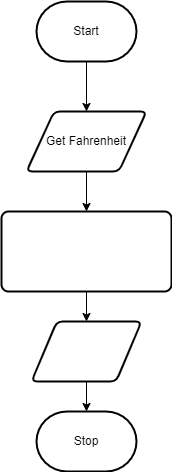

The diagram above was exported from draw.io. Its source (the exported page's mxGraphModel, read from the mxfile embedded in the PNG):
<mxGraphModel dx="702" dy="477" grid="1" gridSize="10" guides="1" tooltips="1" connect="1" arrows="1" fold="1" page="1" pageScale="1" pageWidth="850" pageHeight="1100" math="0" shadow="0">
  <root>
    <mxCell id="0" />
    <mxCell id="1" parent="0" />
    <mxCell id="5" style="edgeStyle=none;html=1;fontSize=12;fontColor=#FFFFFF;" edge="1" parent="1" source="6" target="9">
      <mxGeometry relative="1" as="geometry" />
    </mxCell>
    <mxCell id="6" value="Start" style="strokeWidth=2;html=1;shape=mxgraph.flowchart.terminator;whiteSpace=wrap;" vertex="1" parent="1">
      <mxGeometry x="290" y="250" width="100" height="60" as="geometry" />
    </mxCell>
    <mxCell id="7" value="Stop" style="strokeWidth=2;html=1;shape=mxgraph.flowchart.terminator;whiteSpace=wrap;" vertex="1" parent="1">
      <mxGeometry x="290" y="660" width="100" height="60" as="geometry" />
    </mxCell>
    <mxCell id="8" style="edgeStyle=none;html=1;fontSize=12;fontColor=#FFFFFF;" edge="1" parent="1" source="9" target="11">
      <mxGeometry relative="1" as="geometry" />
    </mxCell>
    <mxCell id="9" value="Get Fahrenheit" style="shape=parallelogram;html=1;strokeWidth=2;perimeter=parallelogramPerimeter;whiteSpace=wrap;rounded=1;arcSize=12;size=0.23;" vertex="1" parent="1">
      <mxGeometry x="280" y="360" width="120" height="60" as="geometry" />
    </mxCell>
    <mxCell id="10" style="edgeStyle=none;html=1;fontSize=12;fontColor=#FFFFFF;" edge="1" parent="1" source="11" target="13">
      <mxGeometry relative="1" as="geometry" />
    </mxCell>
    <mxCell id="11" value="&lt;div style=&quot;font-family: Consolas, &amp;quot;Courier New&amp;quot;, monospace; font-size: 14px; line-height: 19px;&quot;&gt;&lt;font style=&quot;&quot; color=&quot;#ffffff&quot;&gt;°C = 5 / 9 (F - 32)&lt;/font&gt;&lt;/div&gt;" style="rounded=1;whiteSpace=wrap;html=1;absoluteArcSize=1;arcSize=14;strokeWidth=2;" vertex="1" parent="1">
      <mxGeometry x="255" y="460" width="170" height="80" as="geometry" />
    </mxCell>
    <mxCell id="12" style="edgeStyle=none;html=1;entryX=0.5;entryY=0;entryDx=0;entryDy=0;entryPerimeter=0;fontSize=12;fontColor=#FFFFFF;" edge="1" parent="1" source="13" target="7">
      <mxGeometry relative="1" as="geometry" />
    </mxCell>
    <mxCell id="13" value="&lt;div style=&quot;font-family: Consolas, &amp;quot;Courier New&amp;quot;, monospace; font-size: 14px; line-height: 19px; white-space: pre;&quot;&gt;Show °C&lt;/div&gt;" style="shape=parallelogram;html=1;strokeWidth=2;perimeter=parallelogramPerimeter;whiteSpace=wrap;rounded=1;arcSize=12;size=0.23;labelBackgroundColor=none;fontSize=9;fontColor=#FFFFFF;" vertex="1" parent="1">
      <mxGeometry x="285" y="570" width="110" height="60" as="geometry" />
    </mxCell>
  </root>
</mxGraphModel>